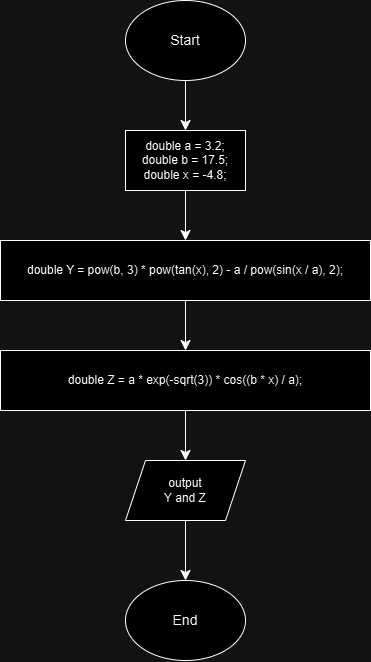

The diagram above was exported from draw.io. Its source (the exported page's mxGraphModel, read from the mxfile embedded in the PNG):
<mxGraphModel dx="769" dy="494" grid="1" gridSize="10" guides="1" tooltips="1" connect="1" arrows="1" fold="1" page="1" pageScale="1" pageWidth="827" pageHeight="1169" math="0" shadow="0">
  <root>
    <mxCell id="WIyWlLk6GJQsqaUBKTNV-0" />
    <mxCell id="WIyWlLk6GJQsqaUBKTNV-1" parent="WIyWlLk6GJQsqaUBKTNV-0" />
    <mxCell id="UL2ySo4lfTqVvcoUNIC0-8" value="" style="edgeStyle=none;curved=1;rounded=0;orthogonalLoop=1;jettySize=auto;html=1;fontSize=12;startSize=8;endSize=8;entryX=0.5;entryY=0;entryDx=0;entryDy=0;" edge="1" parent="WIyWlLk6GJQsqaUBKTNV-1" source="UL2ySo4lfTqVvcoUNIC0-0" target="UL2ySo4lfTqVvcoUNIC0-1">
      <mxGeometry relative="1" as="geometry" />
    </mxCell>
    <mxCell id="UL2ySo4lfTqVvcoUNIC0-0" value="&lt;font style=&quot;font-size: 14px;&quot;&gt;Start&lt;/font&gt;" style="ellipse;whiteSpace=wrap;html=1;" vertex="1" parent="WIyWlLk6GJQsqaUBKTNV-1">
      <mxGeometry x="320" y="90" width="120" height="80" as="geometry" />
    </mxCell>
    <mxCell id="UL2ySo4lfTqVvcoUNIC0-11" value="" style="edgeStyle=none;curved=1;rounded=0;orthogonalLoop=1;jettySize=auto;html=1;fontSize=12;startSize=8;endSize=8;" edge="1" parent="WIyWlLk6GJQsqaUBKTNV-1" source="UL2ySo4lfTqVvcoUNIC0-1" target="UL2ySo4lfTqVvcoUNIC0-2">
      <mxGeometry relative="1" as="geometry" />
    </mxCell>
    <mxCell id="UL2ySo4lfTqVvcoUNIC0-1" value="&lt;div&gt;double a = 3.2;&lt;/div&gt;&lt;div&gt;double b = 17.5;&lt;/div&gt;&lt;div&gt;double x = -4.8;&lt;/div&gt;" style="rounded=0;whiteSpace=wrap;html=1;" vertex="1" parent="WIyWlLk6GJQsqaUBKTNV-1">
      <mxGeometry x="320" y="220" width="120" height="60" as="geometry" />
    </mxCell>
    <mxCell id="UL2ySo4lfTqVvcoUNIC0-12" value="" style="edgeStyle=none;curved=1;rounded=0;orthogonalLoop=1;jettySize=auto;html=1;fontSize=12;startSize=8;endSize=8;" edge="1" parent="WIyWlLk6GJQsqaUBKTNV-1" source="UL2ySo4lfTqVvcoUNIC0-2" target="UL2ySo4lfTqVvcoUNIC0-5">
      <mxGeometry relative="1" as="geometry" />
    </mxCell>
    <mxCell id="UL2ySo4lfTqVvcoUNIC0-2" value="double Y = pow(b, 3) * pow(tan(x), 2) - a / pow(sin(x / a), 2);" style="rounded=0;whiteSpace=wrap;html=1;" vertex="1" parent="WIyWlLk6GJQsqaUBKTNV-1">
      <mxGeometry x="195" y="330" width="370" height="60" as="geometry" />
    </mxCell>
    <mxCell id="UL2ySo4lfTqVvcoUNIC0-13" value="" style="edgeStyle=none;curved=1;rounded=0;orthogonalLoop=1;jettySize=auto;html=1;fontSize=12;startSize=8;endSize=8;" edge="1" parent="WIyWlLk6GJQsqaUBKTNV-1" source="UL2ySo4lfTqVvcoUNIC0-5" target="UL2ySo4lfTqVvcoUNIC0-6">
      <mxGeometry relative="1" as="geometry" />
    </mxCell>
    <mxCell id="UL2ySo4lfTqVvcoUNIC0-5" value="double Z = a * exp(-sqrt(3)) * cos((b * x) / a);" style="rounded=0;whiteSpace=wrap;html=1;" vertex="1" parent="WIyWlLk6GJQsqaUBKTNV-1">
      <mxGeometry x="195" y="440" width="370" height="60" as="geometry" />
    </mxCell>
    <mxCell id="UL2ySo4lfTqVvcoUNIC0-14" value="" style="edgeStyle=none;curved=1;rounded=0;orthogonalLoop=1;jettySize=auto;html=1;fontSize=12;startSize=8;endSize=8;" edge="1" parent="WIyWlLk6GJQsqaUBKTNV-1" source="UL2ySo4lfTqVvcoUNIC0-6" target="UL2ySo4lfTqVvcoUNIC0-7">
      <mxGeometry relative="1" as="geometry" />
    </mxCell>
    <mxCell id="UL2ySo4lfTqVvcoUNIC0-6" value="output&lt;br&gt;Y and Z" style="shape=parallelogram;perimeter=parallelogramPerimeter;whiteSpace=wrap;html=1;fixedSize=1;" vertex="1" parent="WIyWlLk6GJQsqaUBKTNV-1">
      <mxGeometry x="320" y="550" width="120" height="60" as="geometry" />
    </mxCell>
    <mxCell id="UL2ySo4lfTqVvcoUNIC0-7" value="&lt;font style=&quot;font-size: 14px;&quot;&gt;End&lt;/font&gt;" style="ellipse;whiteSpace=wrap;html=1;" vertex="1" parent="WIyWlLk6GJQsqaUBKTNV-1">
      <mxGeometry x="320" y="670" width="120" height="80" as="geometry" />
    </mxCell>
  </root>
</mxGraphModel>